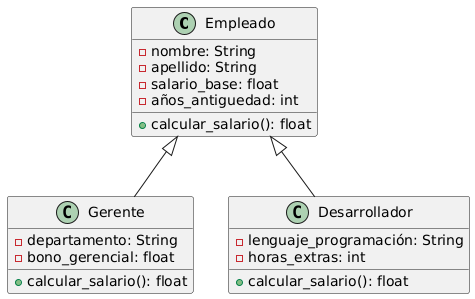

The diagram above was rendered by PlantUML. Its source (embedded in the PNG):
@startuml
class Empleado {
  - nombre: String
  - apellido: String
  - salario_base: float
  - años_antiguedad: int
  + calcular_salario(): float
}

class Gerente {
  - departamento: String
  - bono_gerencial: float
  + calcular_salario(): float
}

class Desarrollador {
  - lenguaje_programación: String
  - horas_extras: int
  + calcular_salario(): float
}

Empleado <|-- Gerente
Empleado <|-- Desarrollador
@enduml